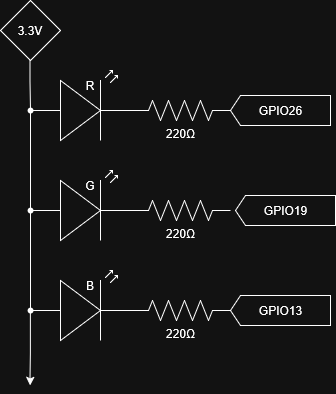

The diagram above was exported from draw.io. Its source (the exported page's mxGraphModel, read from the mxfile embedded in the PNG):
<mxGraphModel dx="1426" dy="769" grid="1" gridSize="10" guides="1" tooltips="1" connect="1" arrows="1" fold="1" page="1" pageScale="1" pageWidth="850" pageHeight="1100" math="0" shadow="0">
  <root>
    <mxCell id="0" />
    <mxCell id="1" parent="0" />
    <mxCell id="9FdEJ8qzgc8pjiK6wO8i-1" parent="1" style="pointerEvents=1;verticalLabelPosition=bottom;shadow=0;dashed=0;align=center;html=1;verticalAlign=top;shape=mxgraph.electrical.signal_sources.source;aspect=fixed;points=[[0.5,0,0],[1,0.5,0],[0.5,1,0],[0,0.5,0]];elSignalType=none;elSourceType=dependent;" value="" vertex="1">
      <mxGeometry height="60" width="60" x="90" y="80" as="geometry" />
    </mxCell>
    <mxCell id="9FdEJ8qzgc8pjiK6wO8i-3" edge="1" parent="1" source="9FdEJ8qzgc8pjiK6wO8i-16" style="edgeStyle=orthogonalEdgeStyle;rounded=0;orthogonalLoop=1;jettySize=auto;html=1;">
      <mxGeometry relative="1" as="geometry">
        <mxPoint x="119.5" y="140" as="sourcePoint" />
        <mxPoint x="119.5" y="465" as="targetPoint" />
      </mxGeometry>
    </mxCell>
    <mxCell id="9FdEJ8qzgc8pjiK6wO8i-2" parent="1" style="text;html=1;whiteSpace=wrap;strokeColor=none;fillColor=none;align=center;verticalAlign=middle;rounded=0;" value="&lt;div&gt;3.3V&lt;/div&gt;" vertex="1">
      <mxGeometry height="30" width="60" x="90" y="95" as="geometry" />
    </mxCell>
    <mxCell id="9FdEJ8qzgc8pjiK6wO8i-6" parent="1" style="verticalLabelPosition=bottom;shadow=0;dashed=0;align=center;html=1;verticalAlign=top;shape=mxgraph.electrical.opto_electronics.led_2;pointerEvents=1;" value="" vertex="1">
      <mxGeometry height="70" width="100" x="120" y="150" as="geometry" />
    </mxCell>
    <mxCell id="9FdEJ8qzgc8pjiK6wO8i-7" parent="1" style="verticalLabelPosition=bottom;shadow=0;dashed=0;align=center;html=1;verticalAlign=top;shape=mxgraph.electrical.opto_electronics.led_2;pointerEvents=1;" value="" vertex="1">
      <mxGeometry height="70" width="100" x="120" y="250" as="geometry" />
    </mxCell>
    <mxCell id="9FdEJ8qzgc8pjiK6wO8i-8" parent="1" style="verticalLabelPosition=bottom;shadow=0;dashed=0;align=center;html=1;verticalAlign=top;shape=mxgraph.electrical.opto_electronics.led_2;pointerEvents=1;" value="" vertex="1">
      <mxGeometry height="70" width="100" x="120" y="350" as="geometry" />
    </mxCell>
    <mxCell id="9FdEJ8qzgc8pjiK6wO8i-14" edge="1" parent="1" style="edgeStyle=orthogonalEdgeStyle;rounded=0;orthogonalLoop=1;jettySize=auto;html=1;endArrow=none;endFill=0;" target="9FdEJ8qzgc8pjiK6wO8i-13" value="">
      <mxGeometry relative="1" as="geometry">
        <mxPoint x="119.5" y="140" as="sourcePoint" />
        <mxPoint x="119.5" y="465" as="targetPoint" />
      </mxGeometry>
    </mxCell>
    <mxCell id="9FdEJ8qzgc8pjiK6wO8i-13" parent="1" style="shape=waypoint;sketch=0;size=6;pointerEvents=1;points=[];fillColor=none;resizable=0;rotatable=0;perimeter=centerPerimeter;snapToPoint=1;" value="" vertex="1">
      <mxGeometry height="20" width="20" x="110" y="180" as="geometry" />
    </mxCell>
    <mxCell id="9FdEJ8qzgc8pjiK6wO8i-15" parent="1" style="shape=waypoint;sketch=0;size=6;pointerEvents=1;points=[];fillColor=none;resizable=0;rotatable=0;perimeter=centerPerimeter;snapToPoint=1;" value="" vertex="1">
      <mxGeometry height="20" width="20" x="110" y="280" as="geometry" />
    </mxCell>
    <mxCell id="9FdEJ8qzgc8pjiK6wO8i-17" edge="1" parent="1" source="9FdEJ8qzgc8pjiK6wO8i-13" style="edgeStyle=orthogonalEdgeStyle;rounded=0;orthogonalLoop=1;jettySize=auto;html=1;endArrow=none;endFill=0;" target="9FdEJ8qzgc8pjiK6wO8i-16" value="">
      <mxGeometry relative="1" as="geometry">
        <mxPoint x="120" y="190" as="sourcePoint" />
        <mxPoint x="119.5" y="465" as="targetPoint" />
      </mxGeometry>
    </mxCell>
    <mxCell id="9FdEJ8qzgc8pjiK6wO8i-16" parent="1" style="shape=waypoint;sketch=0;size=6;pointerEvents=1;points=[];fillColor=none;resizable=0;rotatable=0;perimeter=centerPerimeter;snapToPoint=1;" value="" vertex="1">
      <mxGeometry height="20" width="20" x="110" y="380" as="geometry" />
    </mxCell>
    <mxCell id="9FdEJ8qzgc8pjiK6wO8i-18" parent="1" style="pointerEvents=1;verticalLabelPosition=bottom;shadow=0;dashed=0;align=center;html=1;verticalAlign=top;shape=mxgraph.electrical.resistors.resistor_2;" value="220Ω" vertex="1">
      <mxGeometry height="20" width="100" x="220" y="180" as="geometry" />
    </mxCell>
    <mxCell id="9FdEJ8qzgc8pjiK6wO8i-19" parent="1" style="pointerEvents=1;verticalLabelPosition=bottom;shadow=0;dashed=0;align=center;html=1;verticalAlign=top;shape=mxgraph.electrical.resistors.resistor_2;" value="220Ω" vertex="1">
      <mxGeometry height="20" width="100" x="220" y="280" as="geometry" />
    </mxCell>
    <mxCell id="9FdEJ8qzgc8pjiK6wO8i-20" parent="1" style="pointerEvents=1;verticalLabelPosition=bottom;shadow=0;dashed=0;align=center;html=1;verticalAlign=top;shape=mxgraph.electrical.resistors.resistor_2;" value="&lt;div&gt;220Ω&lt;/div&gt;" vertex="1">
      <mxGeometry height="20" width="100" x="220" y="380" as="geometry" />
    </mxCell>
    <mxCell id="9FdEJ8qzgc8pjiK6wO8i-22" parent="1" style="html=1;shadow=0;dashed=0;align=center;verticalAlign=middle;shape=mxgraph.arrows2.arrow;dy=0;dx=10;notch=0;flipH=1;legacyAnchorPoints=0;" value="GPIO26" vertex="1">
      <mxGeometry height="30" width="100" x="320" y="175" as="geometry" />
    </mxCell>
    <mxCell id="9FdEJ8qzgc8pjiK6wO8i-23" parent="1" style="html=1;shadow=0;dashed=0;align=center;verticalAlign=middle;shape=mxgraph.arrows2.arrow;dy=0;dx=10;notch=0;flipH=1;legacyAnchorPoints=0;" value="GPIO19" vertex="1">
      <mxGeometry height="30" width="100" x="325" y="275" as="geometry" />
    </mxCell>
    <mxCell id="9FdEJ8qzgc8pjiK6wO8i-24" parent="1" style="html=1;shadow=0;dashed=0;align=center;verticalAlign=middle;shape=mxgraph.arrows2.arrow;dy=0;dx=10;notch=0;flipH=1;legacyAnchorPoints=0;" value="GPIO13" vertex="1">
      <mxGeometry height="30" width="100" x="320" y="375" as="geometry" />
    </mxCell>
    <mxCell id="9FdEJ8qzgc8pjiK6wO8i-25" parent="1" style="text;html=1;whiteSpace=wrap;strokeColor=none;fillColor=none;align=center;verticalAlign=middle;rounded=0;" value="R" vertex="1">
      <mxGeometry height="30" width="60" x="150" y="150" as="geometry" />
    </mxCell>
    <mxCell id="9FdEJ8qzgc8pjiK6wO8i-26" parent="1" style="text;html=1;whiteSpace=wrap;strokeColor=none;fillColor=none;align=center;verticalAlign=middle;rounded=0;" value="G" vertex="1">
      <mxGeometry height="30" width="60" x="150" y="250" as="geometry" />
    </mxCell>
    <mxCell id="9FdEJ8qzgc8pjiK6wO8i-27" parent="1" style="text;html=1;whiteSpace=wrap;strokeColor=none;fillColor=none;align=center;verticalAlign=middle;rounded=0;" value="B" vertex="1">
      <mxGeometry height="30" width="60" x="150" y="350" as="geometry" />
    </mxCell>
  </root>
</mxGraphModel>